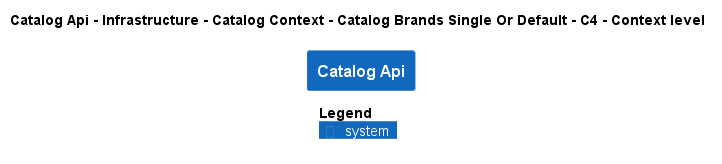

The diagram above was rendered by PlantUML. Its source (embedded in the PNG):
@startuml
!pragma layout smetana
!include ..\..\..\..\..\..\..\..\..\..\..\.c4s\C4_Context.puml

AddElementTag("c4interflow:lifecycle:new", $bgColor=green, $fontColor=#ffffff, $borderColor=green, $shadowing="False")
AddElementTag("c4interflow:lifecycle:changed", $bgColor=orange, $fontColor=#ffffff, $borderColor=orange, $shadowing="False")
AddElementTag("c4interflow:lifecycle:removed", $bgColor=red, $fontColor=#ffffff, $borderColor=red, $shadowing="False")

AddRelTag("c4interflow:lifecycle:new", $textColor=green, $lineColor=green)
AddRelTag("c4interflow:lifecycle:changed", $textColor=orange, $lineColor=orange)
AddRelTag("c4interflow:lifecycle:removed", $textColor=red, $lineColor=red)

SHOW_PERSON_PORTRAIT()
LAYOUT_TOP_DOWN()

skinparam linetype polyline

title Catalog Api - Infrastructure - Catalog Context - Catalog Brands Single Or Default - C4 - Context level

System(dotnet.eShop.Architecture.SoftwareSystems.CatalogApi, "Catalog Api", "")



SHOW_LEGEND()
@enduml